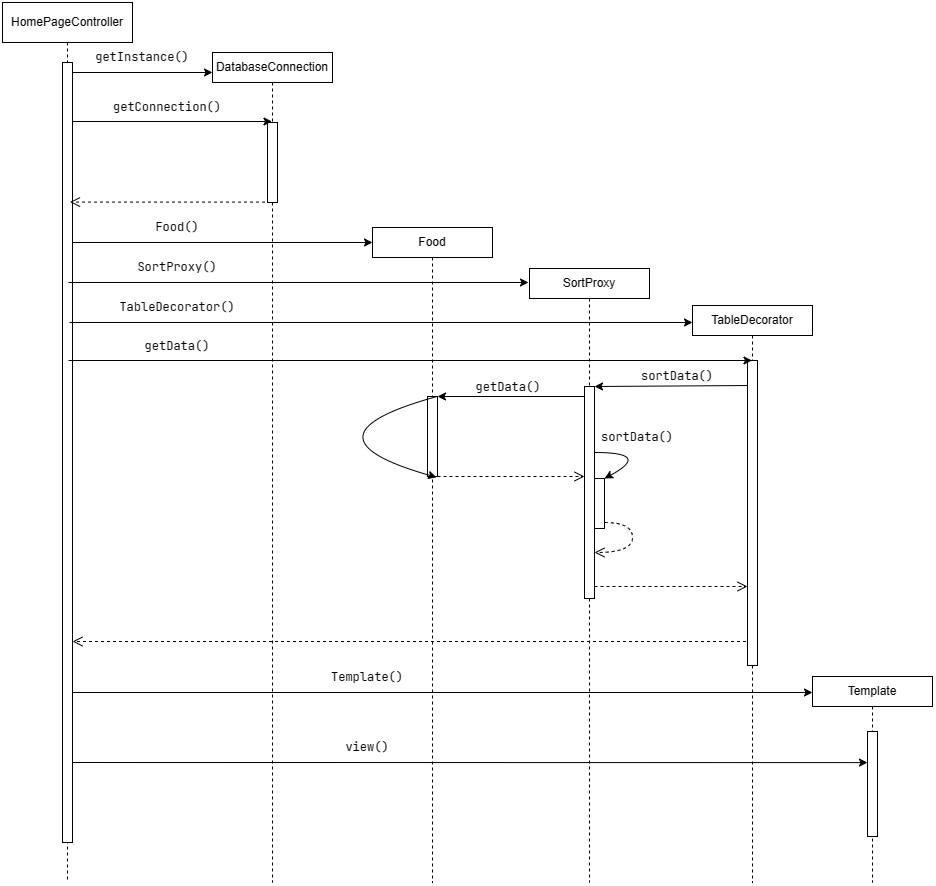

The diagram above was exported from draw.io. Its source (the exported page's mxGraphModel, read from the mxfile embedded in the PNG):
<mxGraphModel dx="1831" dy="839" grid="1" gridSize="10" guides="1" tooltips="1" connect="1" arrows="1" fold="1" page="1" pageScale="1" pageWidth="850" pageHeight="1100" math="0" shadow="0">
  <root>
    <mxCell id="0" />
    <mxCell id="1" parent="0" />
    <mxCell id="8Xo8PII-RNWYg87eT27i-60" value="" style="endArrow=classic;html=1;rounded=0;entryX=0.5;entryY=0.102;entryDx=0;entryDy=0;entryPerimeter=0;" edge="1" parent="1">
      <mxGeometry width="50" height="50" relative="1" as="geometry">
        <mxPoint x="95" y="800" as="sourcePoint" />
        <mxPoint x="895" y="800.11" as="targetPoint" />
      </mxGeometry>
    </mxCell>
    <mxCell id="8Xo8PII-RNWYg87eT27i-55" value="" style="html=1;verticalAlign=bottom;endArrow=open;dashed=1;endSize=8;curved=0;rounded=0;fontFamily=Helvetica;fontSize=12;fontColor=default;" edge="1" parent="1">
      <mxGeometry relative="1" as="geometry">
        <mxPoint x="779.5" y="679.0000000000001" as="sourcePoint" />
        <mxPoint x="100" y="679.0000000000001" as="targetPoint" />
      </mxGeometry>
    </mxCell>
    <mxCell id="8Xo8PII-RNWYg87eT27i-39" value="" style="endArrow=classic;html=1;rounded=0;" edge="1" parent="1" target="8Xo8PII-RNWYg87eT27i-43">
      <mxGeometry width="50" height="50" relative="1" as="geometry">
        <mxPoint x="779.5" y="423.0000000000001" as="sourcePoint" />
        <mxPoint x="616.6666666666667" y="423.0000000000001" as="targetPoint" />
      </mxGeometry>
    </mxCell>
    <mxCell id="aM9ryv3xv72pqoxQDRHE-1" value="HomePageController" style="shape=umlLifeline;perimeter=lifelinePerimeter;whiteSpace=wrap;html=1;container=0;dropTarget=0;collapsible=0;recursiveResize=0;outlineConnect=0;portConstraint=eastwest;newEdgeStyle={&quot;edgeStyle&quot;:&quot;elbowEdgeStyle&quot;,&quot;elbow&quot;:&quot;vertical&quot;,&quot;curved&quot;:0,&quot;rounded&quot;:0};" parent="1" vertex="1">
      <mxGeometry x="30" y="40" width="130" height="880" as="geometry" />
    </mxCell>
    <mxCell id="aM9ryv3xv72pqoxQDRHE-2" value="" style="html=1;points=[];perimeter=orthogonalPerimeter;outlineConnect=0;targetShapes=umlLifeline;portConstraint=eastwest;newEdgeStyle={&quot;edgeStyle&quot;:&quot;elbowEdgeStyle&quot;,&quot;elbow&quot;:&quot;vertical&quot;,&quot;curved&quot;:0,&quot;rounded&quot;:0};" parent="aM9ryv3xv72pqoxQDRHE-1" vertex="1">
      <mxGeometry x="60" y="60" width="10" height="780" as="geometry" />
    </mxCell>
    <mxCell id="aM9ryv3xv72pqoxQDRHE-5" value="DatabaseConnection" style="shape=umlLifeline;perimeter=lifelinePerimeter;whiteSpace=wrap;html=1;container=0;dropTarget=0;collapsible=0;recursiveResize=0;outlineConnect=0;portConstraint=eastwest;newEdgeStyle={&quot;edgeStyle&quot;:&quot;elbowEdgeStyle&quot;,&quot;elbow&quot;:&quot;vertical&quot;,&quot;curved&quot;:0,&quot;rounded&quot;:0};movable=1;resizable=1;rotatable=1;deletable=1;editable=1;locked=0;connectable=1;size=30;" parent="1" vertex="1">
      <mxGeometry x="240" y="90" width="120" height="830" as="geometry" />
    </mxCell>
    <mxCell id="8Xo8PII-RNWYg87eT27i-19" value="" style="html=1;points=[];perimeter=orthogonalPerimeter;outlineConnect=0;targetShapes=umlLifeline;portConstraint=eastwest;newEdgeStyle={&quot;edgeStyle&quot;:&quot;elbowEdgeStyle&quot;,&quot;elbow&quot;:&quot;vertical&quot;,&quot;curved&quot;:0,&quot;rounded&quot;:0};" vertex="1" parent="aM9ryv3xv72pqoxQDRHE-5">
      <mxGeometry x="55" y="70" width="10" height="80" as="geometry" />
    </mxCell>
    <mxCell id="8Xo8PII-RNWYg87eT27i-3" value="" style="group" vertex="1" connectable="0" parent="1">
      <mxGeometry x="140" y="80" width="100" height="30" as="geometry" />
    </mxCell>
    <mxCell id="8Xo8PII-RNWYg87eT27i-4" value="" style="group" vertex="1" connectable="0" parent="8Xo8PII-RNWYg87eT27i-3">
      <mxGeometry width="100" height="30" as="geometry" />
    </mxCell>
    <mxCell id="8Xo8PII-RNWYg87eT27i-1" value="" style="endArrow=classic;html=1;rounded=0;" edge="1" parent="8Xo8PII-RNWYg87eT27i-4" source="aM9ryv3xv72pqoxQDRHE-2">
      <mxGeometry width="50" height="50" relative="1" as="geometry">
        <mxPoint x="260" y="160" as="sourcePoint" />
        <mxPoint x="100" y="30" as="targetPoint" />
      </mxGeometry>
    </mxCell>
    <mxCell id="8Xo8PII-RNWYg87eT27i-2" value="&lt;div style=&quot;&quot;&gt;&lt;pre style=&quot;font-family: &amp;quot;JetBrains Mono&amp;quot;, monospace;&quot;&gt;getInstance()&lt;/pre&gt;&lt;/div&gt;" style="text;html=1;strokeColor=none;fillColor=none;align=center;verticalAlign=middle;whiteSpace=wrap;rounded=0;fontSize=12;fontFamily=Helvetica;fontColor=default;" vertex="1" parent="8Xo8PII-RNWYg87eT27i-4">
      <mxGeometry width="60" height="30" as="geometry" />
    </mxCell>
    <mxCell id="8Xo8PII-RNWYg87eT27i-6" value="" style="endArrow=classic;html=1;rounded=0;" edge="1" parent="1">
      <mxGeometry width="50" height="50" relative="1" as="geometry">
        <mxPoint x="100" y="159" as="sourcePoint" />
        <mxPoint x="299.5" y="159" as="targetPoint" />
      </mxGeometry>
    </mxCell>
    <mxCell id="8Xo8PII-RNWYg87eT27i-10" value="&lt;div style=&quot;&quot;&gt;&lt;pre style=&quot;font-family: &amp;quot;JetBrains Mono&amp;quot;, monospace;&quot;&gt;getConnection()&lt;/pre&gt;&lt;/div&gt;" style="text;html=1;strokeColor=none;fillColor=none;align=center;verticalAlign=middle;whiteSpace=wrap;rounded=0;fontSize=12;fontFamily=Helvetica;fontColor=default;" vertex="1" parent="1">
      <mxGeometry x="130" y="130" width="130" height="30" as="geometry" />
    </mxCell>
    <mxCell id="8Xo8PII-RNWYg87eT27i-21" value="" style="html=1;verticalAlign=bottom;endArrow=open;dashed=1;endSize=8;curved=0;rounded=0;fontFamily=Helvetica;fontSize=12;fontColor=default;" edge="1" parent="1">
      <mxGeometry relative="1" as="geometry">
        <mxPoint x="292.5" y="239.57999999999998" as="sourcePoint" />
        <mxPoint x="97.5" y="239.57999999999998" as="targetPoint" />
      </mxGeometry>
    </mxCell>
    <mxCell id="8Xo8PII-RNWYg87eT27i-22" value="" style="endArrow=classic;html=1;rounded=0;" edge="1" parent="1">
      <mxGeometry width="50" height="50" relative="1" as="geometry">
        <mxPoint x="100" y="280" as="sourcePoint" />
        <mxPoint x="400" y="280" as="targetPoint" />
      </mxGeometry>
    </mxCell>
    <mxCell id="8Xo8PII-RNWYg87eT27i-23" value="&lt;div style=&quot;&quot;&gt;&lt;pre style=&quot;font-family: &amp;quot;JetBrains Mono&amp;quot;, monospace;&quot;&gt;Food()&lt;/pre&gt;&lt;/div&gt;" style="text;html=1;strokeColor=none;fillColor=none;align=center;verticalAlign=middle;whiteSpace=wrap;rounded=0;fontSize=12;fontFamily=Helvetica;fontColor=default;" vertex="1" parent="1">
      <mxGeometry x="140" y="250" width="130" height="30" as="geometry" />
    </mxCell>
    <mxCell id="8Xo8PII-RNWYg87eT27i-24" value="Food" style="shape=umlLifeline;perimeter=lifelinePerimeter;whiteSpace=wrap;html=1;container=0;dropTarget=0;collapsible=0;recursiveResize=0;outlineConnect=0;portConstraint=eastwest;newEdgeStyle={&quot;edgeStyle&quot;:&quot;elbowEdgeStyle&quot;,&quot;elbow&quot;:&quot;vertical&quot;,&quot;curved&quot;:0,&quot;rounded&quot;:0};movable=1;resizable=1;rotatable=1;deletable=1;editable=1;locked=0;connectable=1;size=30;" vertex="1" parent="1">
      <mxGeometry x="400" y="265" width="120" height="655" as="geometry" />
    </mxCell>
    <mxCell id="8Xo8PII-RNWYg87eT27i-11" value="" style="html=1;points=[];perimeter=orthogonalPerimeter;outlineConnect=0;targetShapes=umlLifeline;portConstraint=eastwest;newEdgeStyle={&quot;edgeStyle&quot;:&quot;elbowEdgeStyle&quot;,&quot;elbow&quot;:&quot;vertical&quot;,&quot;curved&quot;:0,&quot;rounded&quot;:0};" vertex="1" parent="8Xo8PII-RNWYg87eT27i-24">
      <mxGeometry x="55" y="169" width="10" height="80" as="geometry" />
    </mxCell>
    <mxCell id="8Xo8PII-RNWYg87eT27i-17" value="" style="curved=1;endArrow=classic;html=1;rounded=0;fontFamily=Helvetica;fontSize=12;fontColor=default;exitX=0.889;exitY=0.002;exitDx=0;exitDy=0;exitPerimeter=0;entryX=0.911;entryY=1.01;entryDx=0;entryDy=0;entryPerimeter=0;" edge="1" parent="8Xo8PII-RNWYg87eT27i-24" source="8Xo8PII-RNWYg87eT27i-11" target="8Xo8PII-RNWYg87eT27i-11">
      <mxGeometry width="50" height="50" relative="1" as="geometry">
        <mxPoint x="-229.5" y="234" as="sourcePoint" />
        <mxPoint x="-179.5" y="184" as="targetPoint" />
        <Array as="points">
          <mxPoint x="-80" y="209" />
        </Array>
      </mxGeometry>
    </mxCell>
    <mxCell id="8Xo8PII-RNWYg87eT27i-27" value="" style="endArrow=classic;html=1;rounded=0;" edge="1" parent="1">
      <mxGeometry width="50" height="50" relative="1" as="geometry">
        <mxPoint x="96" y="320" as="sourcePoint" />
        <mxPoint x="556" y="320" as="targetPoint" />
      </mxGeometry>
    </mxCell>
    <mxCell id="8Xo8PII-RNWYg87eT27i-28" value="SortProxy" style="shape=umlLifeline;perimeter=lifelinePerimeter;whiteSpace=wrap;html=1;container=0;dropTarget=0;collapsible=0;recursiveResize=0;outlineConnect=0;portConstraint=eastwest;newEdgeStyle={&quot;edgeStyle&quot;:&quot;elbowEdgeStyle&quot;,&quot;elbow&quot;:&quot;vertical&quot;,&quot;curved&quot;:0,&quot;rounded&quot;:0};movable=1;resizable=1;rotatable=1;deletable=1;editable=1;locked=0;connectable=1;size=30;" vertex="1" parent="1">
      <mxGeometry x="557" y="306" width="120" height="614" as="geometry" />
    </mxCell>
    <mxCell id="8Xo8PII-RNWYg87eT27i-43" value="" style="html=1;points=[];perimeter=orthogonalPerimeter;outlineConnect=0;targetShapes=umlLifeline;portConstraint=eastwest;newEdgeStyle={&quot;edgeStyle&quot;:&quot;elbowEdgeStyle&quot;,&quot;elbow&quot;:&quot;vertical&quot;,&quot;curved&quot;:0,&quot;rounded&quot;:0};" vertex="1" parent="8Xo8PII-RNWYg87eT27i-28">
      <mxGeometry x="55" y="118" width="10" height="212" as="geometry" />
    </mxCell>
    <mxCell id="8Xo8PII-RNWYg87eT27i-47" value="" style="html=1;points=[];perimeter=orthogonalPerimeter;outlineConnect=0;targetShapes=umlLifeline;portConstraint=eastwest;newEdgeStyle={&quot;edgeStyle&quot;:&quot;elbowEdgeStyle&quot;,&quot;elbow&quot;:&quot;vertical&quot;,&quot;curved&quot;:0,&quot;rounded&quot;:0};" vertex="1" parent="8Xo8PII-RNWYg87eT27i-28">
      <mxGeometry x="65" y="210" width="10" height="50" as="geometry" />
    </mxCell>
    <mxCell id="8Xo8PII-RNWYg87eT27i-48" value="" style="curved=1;endArrow=classic;html=1;rounded=0;fontFamily=Helvetica;fontSize=12;fontColor=default;" edge="1" parent="8Xo8PII-RNWYg87eT27i-28" source="8Xo8PII-RNWYg87eT27i-43" target="8Xo8PII-RNWYg87eT27i-47">
      <mxGeometry width="50" height="50" relative="1" as="geometry">
        <mxPoint x="-83" y="138" as="sourcePoint" />
        <mxPoint x="-83" y="219" as="targetPoint" />
        <Array as="points">
          <mxPoint x="123" y="184" />
        </Array>
      </mxGeometry>
    </mxCell>
    <mxCell id="8Xo8PII-RNWYg87eT27i-52" value="" style="html=1;verticalAlign=bottom;endArrow=open;dashed=1;endSize=8;rounded=0;fontFamily=Helvetica;fontSize=12;fontColor=default;edgeStyle=orthogonalEdgeStyle;curved=1;" edge="1" parent="8Xo8PII-RNWYg87eT27i-28" source="8Xo8PII-RNWYg87eT27i-47" target="8Xo8PII-RNWYg87eT27i-43">
      <mxGeometry relative="1" as="geometry">
        <mxPoint x="130" y="284" as="sourcePoint" />
        <mxPoint x="120" y="234" as="targetPoint" />
        <Array as="points">
          <mxPoint x="103" y="254" />
          <mxPoint x="103" y="284" />
        </Array>
      </mxGeometry>
    </mxCell>
    <mxCell id="8Xo8PII-RNWYg87eT27i-30" value="TableDecorator" style="shape=umlLifeline;perimeter=lifelinePerimeter;whiteSpace=wrap;html=1;container=0;dropTarget=0;collapsible=0;recursiveResize=0;outlineConnect=0;portConstraint=eastwest;newEdgeStyle={&quot;edgeStyle&quot;:&quot;elbowEdgeStyle&quot;,&quot;elbow&quot;:&quot;vertical&quot;,&quot;curved&quot;:0,&quot;rounded&quot;:0};movable=1;resizable=1;rotatable=1;deletable=1;editable=1;locked=0;connectable=1;size=30;" vertex="1" parent="1">
      <mxGeometry x="720" y="343" width="120" height="577" as="geometry" />
    </mxCell>
    <mxCell id="8Xo8PII-RNWYg87eT27i-38" value="" style="html=1;points=[];perimeter=orthogonalPerimeter;outlineConnect=0;targetShapes=umlLifeline;portConstraint=eastwest;newEdgeStyle={&quot;edgeStyle&quot;:&quot;elbowEdgeStyle&quot;,&quot;elbow&quot;:&quot;vertical&quot;,&quot;curved&quot;:0,&quot;rounded&quot;:0};" vertex="1" parent="8Xo8PII-RNWYg87eT27i-30">
      <mxGeometry x="55" y="55" width="10" height="305" as="geometry" />
    </mxCell>
    <mxCell id="8Xo8PII-RNWYg87eT27i-32" value="&lt;div style=&quot;&quot;&gt;&lt;pre style=&quot;font-family: &amp;quot;JetBrains Mono&amp;quot;, monospace;&quot;&gt;SortProxy()&lt;/pre&gt;&lt;/div&gt;" style="text;html=1;strokeColor=none;fillColor=none;align=center;verticalAlign=middle;whiteSpace=wrap;rounded=0;fontSize=12;fontFamily=Helvetica;fontColor=default;" vertex="1" parent="1">
      <mxGeometry x="140" y="290" width="130" height="30" as="geometry" />
    </mxCell>
    <mxCell id="8Xo8PII-RNWYg87eT27i-33" value="&lt;div style=&quot;&quot;&gt;&lt;pre style=&quot;font-family: &amp;quot;JetBrains Mono&amp;quot;, monospace;&quot;&gt;TableDecorator()&lt;/pre&gt;&lt;/div&gt;" style="text;html=1;strokeColor=none;fillColor=none;align=center;verticalAlign=middle;whiteSpace=wrap;rounded=0;fontSize=12;fontFamily=Helvetica;fontColor=default;" vertex="1" parent="1">
      <mxGeometry x="140" y="330" width="130" height="30" as="geometry" />
    </mxCell>
    <mxCell id="8Xo8PII-RNWYg87eT27i-34" value="" style="endArrow=classic;html=1;rounded=0;" edge="1" parent="1">
      <mxGeometry width="50" height="50" relative="1" as="geometry">
        <mxPoint x="97" y="360" as="sourcePoint" />
        <mxPoint x="720" y="360" as="targetPoint" />
      </mxGeometry>
    </mxCell>
    <mxCell id="8Xo8PII-RNWYg87eT27i-36" value="" style="endArrow=classic;html=1;rounded=0;" edge="1" parent="1" target="8Xo8PII-RNWYg87eT27i-30">
      <mxGeometry width="50" height="50" relative="1" as="geometry">
        <mxPoint x="96" y="398" as="sourcePoint" />
        <mxPoint x="719" y="398" as="targetPoint" />
      </mxGeometry>
    </mxCell>
    <mxCell id="8Xo8PII-RNWYg87eT27i-37" value="&lt;div style=&quot;&quot;&gt;&lt;pre style=&quot;font-family: &amp;quot;JetBrains Mono&amp;quot;, monospace;&quot;&gt;getData()&lt;/pre&gt;&lt;/div&gt;" style="text;html=1;strokeColor=none;fillColor=none;align=center;verticalAlign=middle;whiteSpace=wrap;rounded=0;fontSize=12;fontFamily=Helvetica;fontColor=default;" vertex="1" parent="1">
      <mxGeometry x="140" y="369" width="130" height="30" as="geometry" />
    </mxCell>
    <mxCell id="8Xo8PII-RNWYg87eT27i-41" value="&lt;div style=&quot;&quot;&gt;&lt;pre style=&quot;font-family: &amp;quot;JetBrains Mono&amp;quot;, monospace;&quot;&gt;sortData()&lt;/pre&gt;&lt;/div&gt;" style="text;html=1;strokeColor=none;fillColor=none;align=center;verticalAlign=middle;whiteSpace=wrap;rounded=0;fontSize=12;fontFamily=Helvetica;fontColor=default;" vertex="1" parent="1">
      <mxGeometry x="640" y="399" width="130" height="30" as="geometry" />
    </mxCell>
    <mxCell id="8Xo8PII-RNWYg87eT27i-42" value="" style="endArrow=classic;html=1;rounded=0;" edge="1" parent="1">
      <mxGeometry width="50" height="50" relative="1" as="geometry">
        <mxPoint x="612" y="434" as="sourcePoint" />
        <mxPoint x="465" y="434" as="targetPoint" />
      </mxGeometry>
    </mxCell>
    <mxCell id="8Xo8PII-RNWYg87eT27i-44" value="&lt;div style=&quot;&quot;&gt;&lt;pre style=&quot;font-family: &amp;quot;JetBrains Mono&amp;quot;, monospace;&quot;&gt;getData()&lt;/pre&gt;&lt;/div&gt;" style="text;html=1;strokeColor=none;fillColor=none;align=center;verticalAlign=middle;whiteSpace=wrap;rounded=0;fontSize=12;fontFamily=Helvetica;fontColor=default;" vertex="1" parent="1">
      <mxGeometry x="470.5" y="410" width="130" height="30" as="geometry" />
    </mxCell>
    <mxCell id="8Xo8PII-RNWYg87eT27i-46" value="" style="html=1;verticalAlign=bottom;endArrow=open;dashed=1;endSize=8;curved=0;rounded=0;fontFamily=Helvetica;fontSize=12;fontColor=default;" edge="1" parent="1" target="8Xo8PII-RNWYg87eT27i-43">
      <mxGeometry relative="1" as="geometry">
        <mxPoint x="465" y="514" as="sourcePoint" />
        <mxPoint x="616.5" y="514" as="targetPoint" />
      </mxGeometry>
    </mxCell>
    <mxCell id="8Xo8PII-RNWYg87eT27i-49" value="&lt;div style=&quot;&quot;&gt;&lt;pre style=&quot;font-family: &amp;quot;JetBrains Mono&amp;quot;, monospace;&quot;&gt;sortData()&lt;/pre&gt;&lt;/div&gt;" style="text;html=1;strokeColor=none;fillColor=none;align=center;verticalAlign=middle;whiteSpace=wrap;rounded=0;fontSize=12;fontFamily=Helvetica;fontColor=default;" vertex="1" parent="1">
      <mxGeometry x="600" y="460" width="130" height="30" as="geometry" />
    </mxCell>
    <mxCell id="8Xo8PII-RNWYg87eT27i-54" value="" style="html=1;verticalAlign=bottom;endArrow=open;dashed=1;endSize=8;curved=0;rounded=0;fontFamily=Helvetica;fontSize=12;fontColor=default;" edge="1" parent="1">
      <mxGeometry relative="1" as="geometry">
        <mxPoint x="622" y="624" as="sourcePoint" />
        <mxPoint x="775" y="624" as="targetPoint" />
      </mxGeometry>
    </mxCell>
    <mxCell id="8Xo8PII-RNWYg87eT27i-56" value="Template" style="shape=umlLifeline;perimeter=lifelinePerimeter;whiteSpace=wrap;html=1;container=0;dropTarget=0;collapsible=0;recursiveResize=0;outlineConnect=0;portConstraint=eastwest;newEdgeStyle={&quot;edgeStyle&quot;:&quot;elbowEdgeStyle&quot;,&quot;elbow&quot;:&quot;vertical&quot;,&quot;curved&quot;:0,&quot;rounded&quot;:0};movable=1;resizable=1;rotatable=1;deletable=1;editable=1;locked=0;connectable=1;size=30;" vertex="1" parent="1">
      <mxGeometry x="840" y="714" width="120" height="206" as="geometry" />
    </mxCell>
    <mxCell id="8Xo8PII-RNWYg87eT27i-57" value="" style="html=1;points=[];perimeter=orthogonalPerimeter;outlineConnect=0;targetShapes=umlLifeline;portConstraint=eastwest;newEdgeStyle={&quot;edgeStyle&quot;:&quot;elbowEdgeStyle&quot;,&quot;elbow&quot;:&quot;vertical&quot;,&quot;curved&quot;:0,&quot;rounded&quot;:0};" vertex="1" parent="8Xo8PII-RNWYg87eT27i-56">
      <mxGeometry x="55" y="55" width="10" height="105" as="geometry" />
    </mxCell>
    <mxCell id="8Xo8PII-RNWYg87eT27i-58" value="" style="endArrow=classic;html=1;rounded=0;" edge="1" parent="1">
      <mxGeometry width="50" height="50" relative="1" as="geometry">
        <mxPoint x="100" y="730" as="sourcePoint" />
        <mxPoint x="840" y="730" as="targetPoint" />
      </mxGeometry>
    </mxCell>
    <mxCell id="8Xo8PII-RNWYg87eT27i-59" value="&lt;div style=&quot;&quot;&gt;&lt;pre style=&quot;font-family: &amp;quot;JetBrains Mono&amp;quot;, monospace;&quot;&gt;Template()&lt;/pre&gt;&lt;/div&gt;" style="text;html=1;strokeColor=none;fillColor=none;align=center;verticalAlign=middle;whiteSpace=wrap;rounded=0;fontSize=12;fontFamily=Helvetica;fontColor=default;" vertex="1" parent="1">
      <mxGeometry x="330" y="700" width="130" height="30" as="geometry" />
    </mxCell>
    <mxCell id="8Xo8PII-RNWYg87eT27i-61" value="&lt;div style=&quot;&quot;&gt;&lt;pre style=&quot;font-family: &amp;quot;JetBrains Mono&amp;quot;, monospace;&quot;&gt;view()&lt;/pre&gt;&lt;/div&gt;" style="text;html=1;strokeColor=none;fillColor=none;align=center;verticalAlign=middle;whiteSpace=wrap;rounded=0;fontSize=12;fontFamily=Helvetica;fontColor=default;" vertex="1" parent="1">
      <mxGeometry x="330" y="770" width="130" height="30" as="geometry" />
    </mxCell>
  </root>
</mxGraphModel>